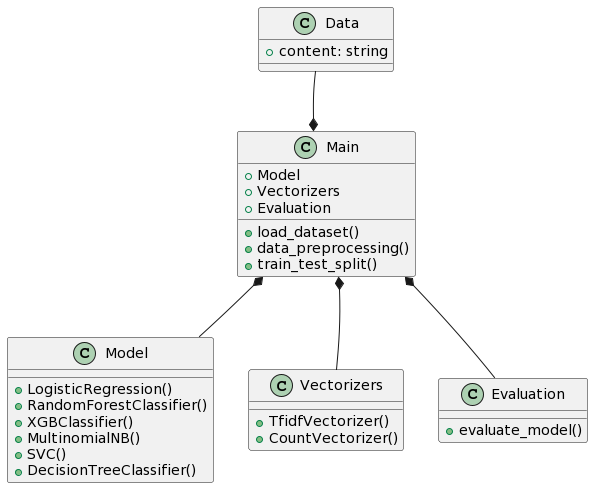

The diagram above was rendered by PlantUML. Its source (embedded in the PNG):
@startuml
!define RECTANGLE class

RECTANGLE Data {
  + content: string
}

RECTANGLE Model {
  + LogisticRegression()
  + RandomForestClassifier()
  + XGBClassifier()
  + MultinomialNB()
  + SVC()
  + DecisionTreeClassifier()
}

RECTANGLE Vectorizers {
  + TfidfVectorizer()
  + CountVectorizer()
}

RECTANGLE Evaluation {
  + evaluate_model()
}

RECTANGLE Main {
  + load_dataset()
  + data_preprocessing()
  + train_test_split()
  + Model
  + Vectorizers
  + Evaluation
}

Main -[hidden]-> Data
Main -[hidden]-> Model
Main -[hidden]-> Vectorizers
Main -[hidden]-> Evaluation

Data --* Main
Model --* Main
Vectorizers --* Main
Evaluation --* Main
@enduml